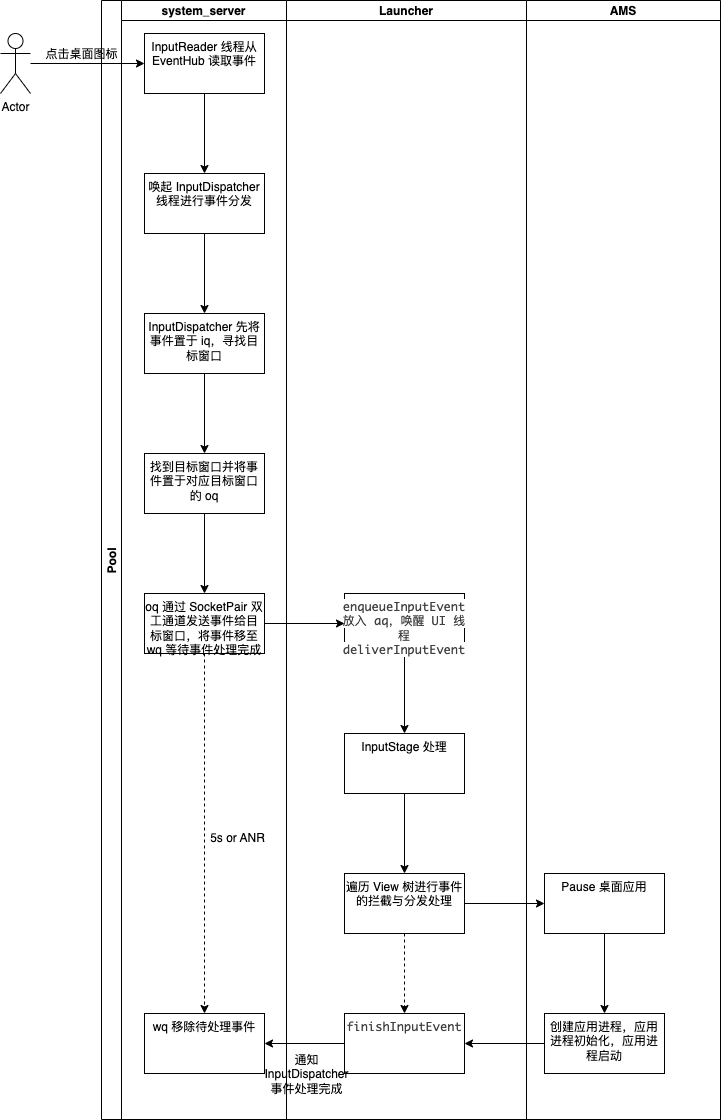

The diagram above was exported from draw.io. Its source (the exported page's mxGraphModel, read from the mxfile embedded in the PNG):
<mxGraphModel dx="946" dy="546" grid="0" gridSize="10" guides="1" tooltips="1" connect="1" arrows="1" fold="1" page="1" pageScale="1" pageWidth="827" pageHeight="1169" math="0" shadow="0">
  <root>
    <mxCell id="0" />
    <mxCell id="1" parent="0" />
    <mxCell id="knQypoTzTHWagTzuxnUv-1" value="Pool" style="swimlane;childLayout=stackLayout;resizeParent=1;resizeParentMax=0;startSize=20;horizontal=0;horizontalStack=1;" vertex="1" parent="1">
      <mxGeometry x="175" y="13" width="619" height="1119" as="geometry" />
    </mxCell>
    <mxCell id="knQypoTzTHWagTzuxnUv-2" value="system_server" style="swimlane;startSize=20;" vertex="1" parent="knQypoTzTHWagTzuxnUv-1">
      <mxGeometry x="20" width="165" height="1119" as="geometry" />
    </mxCell>
    <mxCell id="knQypoTzTHWagTzuxnUv-11" value="" style="edgeStyle=orthogonalEdgeStyle;rounded=0;orthogonalLoop=1;jettySize=auto;html=1;" edge="1" parent="knQypoTzTHWagTzuxnUv-2" source="knQypoTzTHWagTzuxnUv-7" target="knQypoTzTHWagTzuxnUv-10">
      <mxGeometry relative="1" as="geometry" />
    </mxCell>
    <mxCell id="knQypoTzTHWagTzuxnUv-7" value="InputReader 线程从 EventHub 读取事件" style="whiteSpace=wrap;html=1;verticalAlign=top;" vertex="1" parent="knQypoTzTHWagTzuxnUv-2">
      <mxGeometry x="23" y="33" width="120" height="60" as="geometry" />
    </mxCell>
    <mxCell id="knQypoTzTHWagTzuxnUv-13" value="" style="edgeStyle=orthogonalEdgeStyle;rounded=0;orthogonalLoop=1;jettySize=auto;html=1;" edge="1" parent="knQypoTzTHWagTzuxnUv-2" source="knQypoTzTHWagTzuxnUv-10" target="knQypoTzTHWagTzuxnUv-12">
      <mxGeometry relative="1" as="geometry" />
    </mxCell>
    <mxCell id="knQypoTzTHWagTzuxnUv-10" value="唤起 InputDispatcher 线程进行事件分发" style="whiteSpace=wrap;html=1;verticalAlign=top;" vertex="1" parent="knQypoTzTHWagTzuxnUv-2">
      <mxGeometry x="23" y="173" width="120" height="60" as="geometry" />
    </mxCell>
    <mxCell id="knQypoTzTHWagTzuxnUv-15" value="" style="edgeStyle=orthogonalEdgeStyle;rounded=0;orthogonalLoop=1;jettySize=auto;html=1;" edge="1" parent="knQypoTzTHWagTzuxnUv-2" source="knQypoTzTHWagTzuxnUv-12" target="knQypoTzTHWagTzuxnUv-14">
      <mxGeometry relative="1" as="geometry" />
    </mxCell>
    <mxCell id="knQypoTzTHWagTzuxnUv-12" value="InputDispatcher 先将事件置于 iq，寻找目标窗口" style="whiteSpace=wrap;html=1;verticalAlign=top;" vertex="1" parent="knQypoTzTHWagTzuxnUv-2">
      <mxGeometry x="23" y="313" width="120" height="60" as="geometry" />
    </mxCell>
    <mxCell id="knQypoTzTHWagTzuxnUv-17" value="" style="edgeStyle=orthogonalEdgeStyle;rounded=0;orthogonalLoop=1;jettySize=auto;html=1;" edge="1" parent="knQypoTzTHWagTzuxnUv-2" source="knQypoTzTHWagTzuxnUv-14" target="knQypoTzTHWagTzuxnUv-16">
      <mxGeometry relative="1" as="geometry" />
    </mxCell>
    <mxCell id="knQypoTzTHWagTzuxnUv-14" value="找到目标窗口并将事件置于对应目标窗口的 oq" style="whiteSpace=wrap;html=1;verticalAlign=top;" vertex="1" parent="knQypoTzTHWagTzuxnUv-2">
      <mxGeometry x="23" y="453" width="120" height="60" as="geometry" />
    </mxCell>
    <mxCell id="knQypoTzTHWagTzuxnUv-16" value="oq 通过 SocketPair 双工通道发送事件给目标窗口，将事件移至 wq 等待事件处理完成" style="whiteSpace=wrap;html=1;verticalAlign=top;" vertex="1" parent="knQypoTzTHWagTzuxnUv-2">
      <mxGeometry x="23" y="593" width="120" height="60" as="geometry" />
    </mxCell>
    <mxCell id="knQypoTzTHWagTzuxnUv-34" value="5s or ANR" style="text;html=1;align=center;verticalAlign=middle;resizable=0;points=[];autosize=1;strokeColor=none;fillColor=none;" vertex="1" parent="knQypoTzTHWagTzuxnUv-2">
      <mxGeometry x="79" y="825" width="73" height="26" as="geometry" />
    </mxCell>
    <mxCell id="knQypoTzTHWagTzuxnUv-3" value="Launcher" style="swimlane;startSize=20;" vertex="1" parent="knQypoTzTHWagTzuxnUv-1">
      <mxGeometry x="185" width="240" height="1119" as="geometry" />
    </mxCell>
    <mxCell id="knQypoTzTHWagTzuxnUv-24" value="" style="edgeStyle=orthogonalEdgeStyle;rounded=0;orthogonalLoop=1;jettySize=auto;html=1;" edge="1" parent="knQypoTzTHWagTzuxnUv-3" source="knQypoTzTHWagTzuxnUv-21" target="knQypoTzTHWagTzuxnUv-23">
      <mxGeometry relative="1" as="geometry" />
    </mxCell>
    <mxCell id="knQypoTzTHWagTzuxnUv-21" value="&lt;span style=&quot;color: rgb(64, 64, 64); font-family: Consolas, Monaco, &amp;quot;Andale Mono&amp;quot;, &amp;quot;Ubuntu Mono&amp;quot;, monospace; text-align: start; background-color: rgb(255, 255, 255);&quot;&gt;enqueueInputEvent 放入 aq，唤醒 UI 线程 deliverInputEvent&lt;/span&gt;" style="whiteSpace=wrap;html=1;verticalAlign=top;" vertex="1" parent="knQypoTzTHWagTzuxnUv-3">
      <mxGeometry x="58" y="593" width="120" height="60" as="geometry" />
    </mxCell>
    <mxCell id="knQypoTzTHWagTzuxnUv-23" value="InputStage 处理" style="whiteSpace=wrap;html=1;verticalAlign=top;" vertex="1" parent="knQypoTzTHWagTzuxnUv-3">
      <mxGeometry x="58" y="733" width="120" height="60" as="geometry" />
    </mxCell>
    <mxCell id="knQypoTzTHWagTzuxnUv-30" value="" style="edgeStyle=orthogonalEdgeStyle;rounded=0;orthogonalLoop=1;jettySize=auto;html=1;" edge="1" parent="knQypoTzTHWagTzuxnUv-3" source="knQypoTzTHWagTzuxnUv-27" target="knQypoTzTHWagTzuxnUv-29">
      <mxGeometry relative="1" as="geometry" />
    </mxCell>
    <mxCell id="knQypoTzTHWagTzuxnUv-27" value="&lt;span style=&quot;color: rgb(64, 64, 64); font-family: Consolas, Monaco, &amp;quot;Andale Mono&amp;quot;, &amp;quot;Ubuntu Mono&amp;quot;, monospace; text-align: start; background-color: rgb(255, 255, 255);&quot;&gt;finishInputEvent&lt;/span&gt;" style="whiteSpace=wrap;html=1;verticalAlign=top;" vertex="1" parent="knQypoTzTHWagTzuxnUv-3">
      <mxGeometry x="58" y="1013" width="120" height="60" as="geometry" />
    </mxCell>
    <mxCell id="knQypoTzTHWagTzuxnUv-29" value="wq 移除待处理事件" style="whiteSpace=wrap;html=1;verticalAlign=top;" vertex="1" parent="knQypoTzTHWagTzuxnUv-3">
      <mxGeometry x="-142" y="1013" width="120" height="60" as="geometry" />
    </mxCell>
    <mxCell id="knQypoTzTHWagTzuxnUv-32" value="通知&lt;br&gt;InputDispatcher &lt;br&gt;事件处理完成" style="text;html=1;align=center;verticalAlign=middle;resizable=0;points=[];autosize=1;strokeColor=none;fillColor=none;" vertex="1" parent="knQypoTzTHWagTzuxnUv-3">
      <mxGeometry x="-31" y="1046" width="102" height="55" as="geometry" />
    </mxCell>
    <mxCell id="knQypoTzTHWagTzuxnUv-4" value="AMS" style="swimlane;startSize=20;" vertex="1" parent="knQypoTzTHWagTzuxnUv-1">
      <mxGeometry x="425" width="194" height="1119" as="geometry" />
    </mxCell>
    <mxCell id="knQypoTzTHWagTzuxnUv-38" value="" style="edgeStyle=orthogonalEdgeStyle;rounded=0;orthogonalLoop=1;jettySize=auto;html=1;" edge="1" parent="knQypoTzTHWagTzuxnUv-4" source="knQypoTzTHWagTzuxnUv-35" target="knQypoTzTHWagTzuxnUv-37">
      <mxGeometry relative="1" as="geometry" />
    </mxCell>
    <mxCell id="knQypoTzTHWagTzuxnUv-35" value="Pause 桌面应用" style="whiteSpace=wrap;html=1;verticalAlign=top;" vertex="1" parent="knQypoTzTHWagTzuxnUv-4">
      <mxGeometry x="18" y="873" width="120" height="60" as="geometry" />
    </mxCell>
    <mxCell id="knQypoTzTHWagTzuxnUv-37" value="创建应用进程，应用进程初始化，应用进程启动" style="whiteSpace=wrap;html=1;verticalAlign=top;" vertex="1" parent="knQypoTzTHWagTzuxnUv-4">
      <mxGeometry x="18" y="1013" width="120" height="60" as="geometry" />
    </mxCell>
    <mxCell id="knQypoTzTHWagTzuxnUv-22" value="" style="edgeStyle=orthogonalEdgeStyle;rounded=0;orthogonalLoop=1;jettySize=auto;html=1;" edge="1" parent="knQypoTzTHWagTzuxnUv-1" source="knQypoTzTHWagTzuxnUv-16" target="knQypoTzTHWagTzuxnUv-21">
      <mxGeometry relative="1" as="geometry" />
    </mxCell>
    <mxCell id="knQypoTzTHWagTzuxnUv-31" style="edgeStyle=orthogonalEdgeStyle;rounded=0;orthogonalLoop=1;jettySize=auto;html=1;exitX=0.5;exitY=1;exitDx=0;exitDy=0;entryX=0.5;entryY=0;entryDx=0;entryDy=0;dashed=1;" edge="1" parent="knQypoTzTHWagTzuxnUv-1" source="knQypoTzTHWagTzuxnUv-16" target="knQypoTzTHWagTzuxnUv-29">
      <mxGeometry relative="1" as="geometry">
        <mxPoint x="103" y="964" as="targetPoint" />
      </mxGeometry>
    </mxCell>
    <mxCell id="knQypoTzTHWagTzuxnUv-39" style="edgeStyle=orthogonalEdgeStyle;rounded=0;orthogonalLoop=1;jettySize=auto;html=1;exitX=0;exitY=0.5;exitDx=0;exitDy=0;entryX=1;entryY=0.5;entryDx=0;entryDy=0;" edge="1" parent="knQypoTzTHWagTzuxnUv-1" source="knQypoTzTHWagTzuxnUv-37" target="knQypoTzTHWagTzuxnUv-27">
      <mxGeometry relative="1" as="geometry" />
    </mxCell>
    <mxCell id="knQypoTzTHWagTzuxnUv-8" value="" style="edgeStyle=orthogonalEdgeStyle;rounded=0;orthogonalLoop=1;jettySize=auto;html=1;" edge="1" parent="1" source="knQypoTzTHWagTzuxnUv-5" target="knQypoTzTHWagTzuxnUv-7">
      <mxGeometry relative="1" as="geometry" />
    </mxCell>
    <mxCell id="knQypoTzTHWagTzuxnUv-5" value="Actor" style="shape=umlActor;verticalLabelPosition=bottom;verticalAlign=top;html=1;" vertex="1" parent="1">
      <mxGeometry x="74" y="46" width="30" height="60" as="geometry" />
    </mxCell>
    <mxCell id="knQypoTzTHWagTzuxnUv-9" value="点击桌面图标" style="text;html=1;align=center;verticalAlign=middle;resizable=0;points=[];autosize=1;strokeColor=none;fillColor=none;" vertex="1" parent="1">
      <mxGeometry x="110" y="54" width="90" height="26" as="geometry" />
    </mxCell>
    <mxCell id="knQypoTzTHWagTzuxnUv-28" value="" style="edgeStyle=orthogonalEdgeStyle;rounded=0;orthogonalLoop=1;jettySize=auto;html=1;dashed=1;" edge="1" parent="1" source="knQypoTzTHWagTzuxnUv-25" target="knQypoTzTHWagTzuxnUv-27">
      <mxGeometry relative="1" as="geometry" />
    </mxCell>
    <mxCell id="knQypoTzTHWagTzuxnUv-36" value="" style="edgeStyle=orthogonalEdgeStyle;rounded=0;orthogonalLoop=1;jettySize=auto;html=1;" edge="1" parent="1" source="knQypoTzTHWagTzuxnUv-25" target="knQypoTzTHWagTzuxnUv-35">
      <mxGeometry relative="1" as="geometry" />
    </mxCell>
    <mxCell id="knQypoTzTHWagTzuxnUv-25" value="遍历 View 树进行事件的拦截与分发处理" style="whiteSpace=wrap;html=1;verticalAlign=top;" vertex="1" parent="1">
      <mxGeometry x="418" y="886" width="120" height="60" as="geometry" />
    </mxCell>
    <mxCell id="knQypoTzTHWagTzuxnUv-26" value="" style="edgeStyle=orthogonalEdgeStyle;rounded=0;orthogonalLoop=1;jettySize=auto;html=1;" edge="1" parent="1" source="knQypoTzTHWagTzuxnUv-23" target="knQypoTzTHWagTzuxnUv-25">
      <mxGeometry relative="1" as="geometry" />
    </mxCell>
  </root>
</mxGraphModel>